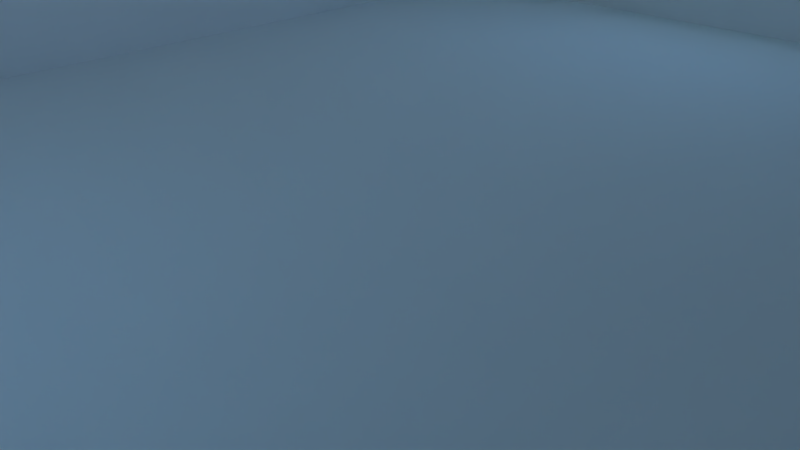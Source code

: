 # Source: Room_Basic_1_Window.blend  (saved by Blender 2.76.0; exported with 4.5.12 LTS)
import bpy
from mathutils import Matrix  # noqa: F401  (used for matrix-valued properties, if any)

bpy.ops.wm.read_factory_settings(use_empty=True)
scene = bpy.context.scene
scene.name = 'Scene'

# ---- collections
col_collection_1 = bpy.data.collections.new('Collection 1'); scene.collection.children.link(col_collection_1)

# ---- images (referenced by path relative to the original .blend; pixels are not part of the script)
import os
ASSET_DIR = os.environ.get("B2B_ASSET_DIR", "")  # directory of the original .blend (textures are referenced by path, not embedded)
HERE = os.path.dirname(os.path.abspath(__file__))  # packed textures are extracted next to this script under _unpacked/

def load_image(name, relpath, width, height, colorspace="sRGB"):
    """Load a texture the original file referenced (path relative to the .blend, or extracted next to this script)."""
    p = next((c for c in (os.path.join(HERE, relpath), os.path.join(ASSET_DIR, relpath)) if relpath and os.path.exists(c)), "")
    if p:
        img = bpy.data.images.load(p, check_existing=True)
        img.name = name
    else:  # same state as the original file: an image datablock whose file is absent (Cycles renders it pink)
        img = bpy.data.images.new(name, width, height)
        img.source = "FILE"
        img.filepath = "//" + (relpath or name)
    img.colorspace_settings.name = colorspace
    return img
img_exr = load_image('EXR', 'clear03_EXR.exr', 1024, 1024, 'Linear Rec.709')
img_jpg = load_image('JPG', 'clear03_medium.jpg', 1024, 1024, 'sRGB')

# ---- node groups
ng_rotate_z = bpy.data.node_groups.new('Rotate Z', 'ShaderNodeTree')
_s = ng_rotate_z.interface.new_socket(name='Vector', in_out='OUTPUT', socket_type='NodeSocketVector')
_s.min_value = 0.0
_s.max_value = 0.0
_s = ng_rotate_z.interface.new_socket(name='Vector', in_out='INPUT', socket_type='NodeSocketVector')
_s = ng_rotate_z.interface.new_socket(name='Angle', in_out='INPUT', socket_type='NodeSocketFloat')
_N = ng_rotate_z.nodes; _L = ng_rotate_z.links
n0 = _N.new('ShaderNodeSeparateXYZ'); n0.name = 'Separate XYZ'; n0.location = (-390, 260)
n1 = _N.new('ShaderNodeMath'); n1.name = 'Multiply 3'; n1.location = (0, -30)
n1.hide = True
n1.operation = 'MULTIPLY'
n2 = _N.new('ShaderNodeMath'); n2.name = 'Cosine'; n2.location = (-390, -70)
n2.hide = True
n2.operation = 'COSINE'
n3 = _N.new('NodeGroupInput'); n3.name = 'Group Input'; n3.location = (-630, 195)
n4 = _N.new('ShaderNodeMath'); n4.name = 'Subtract'; n4.location = (160, 90)
n4.hide = True
n4.operation = 'SUBTRACT'
n5 = _N.new('ShaderNodeMath'); n5.name = 'Sine'; n5.location = (-390, 60)
n5.hide = True
n5.operation = 'SINE'
n6 = _N.new('ShaderNodeMath'); n6.name = 'Multiply 1'; n6.location = (0, 130)
n6.hide = True
n6.operation = 'MULTIPLY'
n7 = _N.new('ShaderNodeCombineXYZ'); n7.name = 'Combine XYZ'; n7.location = (350, 280)
n8 = _N.new('ShaderNodeMath'); n8.name = 'Add'; n8.location = (160, -70)
n8.hide = True
n9 = _N.new('ShaderNodeMath'); n9.name = 'Multiply 4'; n9.location = (0, -110)
n9.hide = True
n9.operation = 'MULTIPLY'
n10 = _N.new('NodeGroupOutput'); n10.name = 'Group Output'; n10.location = (580, 275)
n11 = _N.new('ShaderNodeMath'); n11.name = 'Multiply 2'; n11.location = (0, 50)
n11.hide = True
n11.operation = 'MULTIPLY'
_L.new(n3.outputs[0], n0.inputs[0])
_L.new(n3.outputs[1], n5.inputs[0])
_L.new(n3.outputs[1], n2.inputs[0])
_L.new(n2.outputs[0], n6.inputs[0])
_L.new(n0.outputs[0], n6.inputs[1])
_L.new(n5.outputs[0], n11.inputs[0])
_L.new(n0.outputs[1], n11.inputs[1])
_L.new(n6.outputs[0], n4.inputs[0])
_L.new(n11.outputs[0], n4.inputs[1])
_L.new(n4.outputs[0], n7.inputs[0])
_L.new(n5.outputs[0], n1.inputs[0])
_L.new(n0.outputs[0], n1.inputs[1])
_L.new(n2.outputs[0], n9.inputs[0])
_L.new(n0.outputs[1], n9.inputs[1])
_L.new(n1.outputs[0], n8.inputs[0])
_L.new(n9.outputs[0], n8.inputs[1])
_L.new(n8.outputs[0], n7.inputs[1])
_L.new(n0.outputs[2], n7.inputs[2])
_L.new(n7.outputs[0], n10.inputs[0])
n10.is_active_output = True
ng_pro_lighting__skies = bpy.data.node_groups.new('Pro Lighting: Skies', 'ShaderNodeTree')
_s = ng_pro_lighting__skies.interface.new_socket(name='Shader', in_out='OUTPUT', socket_type='NodeSocketShader')
_s = ng_pro_lighting__skies.interface.new_socket(name='Rotation', in_out='INPUT', socket_type='NodeSocketFloat')
_s.subtype = 'ANGLE'
_s = ng_pro_lighting__skies.interface.new_socket(name='Sun', in_out='INPUT', socket_type='NodeSocketFloat')
_s = ng_pro_lighting__skies.interface.new_socket(name='Sky', in_out='INPUT', socket_type='NodeSocketFloat')
_N = ng_pro_lighting__skies.nodes; _L = ng_pro_lighting__skies.links
n0 = _N.new('ShaderNodeMixShader'); n0.name = 'Mix'; n0.location = (520, 0)
n1 = _N.new('ShaderNodeBackground'); n1.name = 'Background 1'; n1.location = (280, 100)
n2 = _N.new('ShaderNodeLightPath'); n2.name = 'Light Path'; n2.location = (280, 400)
n3 = _N.new('ShaderNodeTexCoord'); n3.name = 'Texture Coordinate'; n3.location = (-910, 100)
n4 = _N.new('ShaderNodeGroup'); n4.name = 'Rotate Z'; n4.location = (-670, 0)
n4.node_tree = ng_rotate_z
n5 = _N.new('ShaderNodeTexEnvironment'); n5.name = 'Environment Texture 2-top'; n5.location = (-430, -150)
n5.width = 140
n5.image = img_exr
n6 = _N.new('ShaderNodeMath'); n6.name = 'Add'; n6.location = (50, -290)
n7 = _N.new('NodeGroupOutput'); n7.name = 'Group Output'; n7.location = (760, 0)
n8 = _N.new('ShaderNodeTexEnvironment'); n8.name = 'Environment Texture 1-top'; n8.location = (-430, 100)
n8.width = 140
n8.image = img_jpg
n9 = _N.new('ShaderNodeBackground'); n9.name = 'Background 2'; n9.location = (280, -150)
n10 = _N.new('ShaderNodeMath'); n10.name = 'Multiply'; n10.location = (-190, -290)
n10.operation = 'MULTIPLY'
n11 = _N.new('NodeGroupInput'); n11.name = 'Group Input'; n11.location = (-910, -200)
_L.new(n11.outputs[0], n4.inputs[1])
_L.new(n11.outputs[1], n10.inputs[1])
_L.new(n11.outputs[2], n6.inputs[1])
_L.new(n3.outputs[0], n4.inputs[0])
_L.new(n4.outputs[0], n8.inputs[0])
_L.new(n4.outputs[0], n5.inputs[0])
_L.new(n8.outputs[0], n1.inputs[0])
_L.new(n5.outputs[0], n9.inputs[0])
_L.new(n5.outputs[0], n10.inputs[0])
_L.new(n10.outputs[0], n6.inputs[0])
_L.new(n6.outputs[0], n1.inputs[1])
_L.new(n6.outputs[0], n9.inputs[1])
_L.new(n2.outputs[0], n0.inputs[0])
_L.new(n1.outputs[0], n0.inputs[2])
_L.new(n9.outputs[0], n0.inputs[1])
_L.new(n0.outputs[0], n7.inputs[0])
n7.is_active_output = True

# ---- world
world_world = bpy.data.worlds.new('World'); scene.world = world_world
world_world.use_nodes = True; world_world.node_tree.nodes.clear()
_N = world_world.node_tree.nodes; _L = world_world.node_tree.links
n0 = _N.new('ShaderNodeOutputWorld'); n0.name = 'World Output'; n0.location = (300, 300)
n1 = _N.new('ShaderNodeBackground'); n1.name = 'Background'; n1.location = (10, 300)
n1.inputs[1].default_value = 7.9
n2 = _N.new('ShaderNodeTexSky'); n2.name = 'Sky Texture'; n2.location = (-180, 300)
n2.sky_type = 'HOSEK_WILKIE'
n2.sun_elevation = 1.571
n3 = _N.new('ShaderNodeGroup'); n3.name = 'Pro Lighting: Skies'; n3.location = (10, 100)
n3.node_tree = ng_pro_lighting__skies
n3.inputs[0].default_value = 3.142
n3.inputs[1].default_value = 1.3
n3.inputs[2].default_value = 0.8
_L.new(n2.outputs[0], n1.inputs[0])
_L.new(n1.outputs[0], n0.inputs[0])
n0.is_active_output = True
world_world.color = (0.05088, 0.05088, 0.05088)
world_world.use_sun_shadow = False
world_world.sun_shadow_jitter_overblur = 0.0
world_world.cycles.sampling_method = 'NONE'
world_world.cycles.sample_map_resolution = 256

# ---- cameras
cam_camera_001 = bpy.data.cameras.new('Camera.001')
cam_camera_001.clip_end = 100.0
cam_camera_001.lens = 35.0
cam_camera_001.sensor_width = 32.0
cam_camera_001.sensor_height = 18.0
cam_camera_001.display_size = 2.0
cam_camera_001.dof.focus_distance = 0.0
cam_camera = bpy.data.cameras.new('Camera')
cam_camera.clip_end = 100.0
cam_camera.lens = 35.0
cam_camera.sensor_width = 32.0
cam_camera.sensor_height = 18.0
cam_camera.ortho_scale = 7.314
cam_camera.dof.focus_distance = 0.0

# ---- meshes
me_cube = bpy.data.meshes.new('Cube')
me_cube.from_pydata([(11.33, -8.664, 3.359e-07), (11.33, -8.664, 8.619), (-11.21, -8.664, 3.359e-07), (-11.21, -8.664, 8.619), (11.33, 13.88, 3.359e-07), (11.33, 13.88, 8.619), (-11.21, 13.88, 3.359e-07), (-11.21, 13.88, 8.619), (-6.841, -8.664, 8.619), (-6.841, -8.664, 3.359e-07), (-6.841, 13.88, 8.619), (-6.841, 13.88, 3.359e-07), (2.158, -8.664, 3.359e-07), (2.158, 13.88, 8.619), (2.158, -8.664, 8.619), (2.158, 13.88, 3.359e-07), (11.33, -8.664, 7.881), (-11.21, -8.664, 7.881), (-11.21, 13.88, 7.881), (11.33, 13.88, 7.881), (-6.841, 13.88, 7.881), (-6.841, -8.664, 7.881), (2.158, -8.664, 7.881), (2.158, 13.88, 7.881), (-11.21, -8.664, 2.796), (-11.21, 13.88, 2.796), (11.33, 13.88, 2.796), (-6.841, 13.88, 2.796), (-6.841, -8.664, 2.796), (2.158, -8.664, 2.796), (2.158, 13.88, 2.796), (11.33, -8.664, 2.796), (-6.841, -8.864, 7.881), (2.158, -8.864, 7.881), (-6.841, -8.864, 2.796), (2.158, -8.864, 2.796), (2.158, 14.1, 7.881), (-6.841, 14.1, 7.881), (-6.841, 14.1, 2.796), (2.158, 14.1, 2.796)], [], [(28, 24, 2, 9), (24, 25, 6, 2), (30, 26, 4, 15), (26, 31, 0, 4), (9, 2, 6, 11), (10, 7, 3, 8), (13, 10, 8, 14), (12, 9, 11, 15), (25, 27, 11, 6), (29, 28, 9, 12), (31, 29, 12, 0), (0, 12, 15, 4), (5, 13, 14, 1), (27, 30, 15, 11), (10, 13, 23, 20), (1, 14, 22, 16), (14, 8, 21, 22), (7, 10, 20, 18), (5, 1, 16, 19), (13, 5, 19, 23), (3, 7, 18, 17), (8, 3, 17, 21), (20, 23, 36, 37), (16, 22, 29, 31), (21, 28, 34, 32), (18, 20, 27, 25), (19, 16, 31, 26), (23, 19, 26, 30), (17, 18, 25, 24), (21, 17, 24, 28), (22, 21, 32, 33), (29, 22, 33, 35), (28, 29, 35, 34), (27, 20, 37, 38), (30, 27, 38, 39), (23, 30, 39, 36)])
me_cube.use_remesh_preserve_volume = False
me_cube.use_remesh_preserve_attributes = False
me_cube.use_mirror_vertex_groups = False
me_cube.update()

# ---- objects
ob_root_placements = bpy.data.objects.new('Root_placements', None)
ob_place03 = bpy.data.objects.new('Place03', None)
ob_place02 = bpy.data.objects.new('Place02', None)
ob_place01 = bpy.data.objects.new('Place01', None)
ob_camera_001 = bpy.data.objects.new('Camera.001', cam_camera_001)
ob_root_wall_tile_05 = bpy.data.objects.new('Root_Wall_Tile_05', None)
ob_cube = bpy.data.objects.new('Cube', me_cube)
ob_camera = bpy.data.objects.new('Camera', cam_camera)

# ---- transforms, parenting, visibility, modifiers, constraints
ob_root_placements.location = (0.0, 0.0, 0.0)
ob_root_placements.empty_image_offset = (0.0, 0.0)
ob_root_placements.lineart.crease_threshold = 0.0
ob_place03.parent = ob_root_placements
ob_place03.location = (-1.83, -5.985e-05, 0.0)
ob_place03.empty_image_offset = (0.0, 0.0)
ob_place03.lineart.crease_threshold = 0.0
ob_place02.parent = ob_root_placements
ob_place02.location = (0.8402, -7.939e-05, 0.0)
ob_place02.empty_image_offset = (0.0, 0.0)
ob_place02.lineart.crease_threshold = 0.0
ob_place01.parent = ob_root_placements
ob_place01.location = (-3.946, -8.555e-05, 0.0)
ob_place01.empty_image_offset = (0.0, 0.0)
ob_place01.lineart.crease_threshold = 0.0
ob_camera_001.location = (0.934, -8.0, 2.907)
ob_camera_001.rotation_euler = (1.2, 0.01122, -0.1152)
ob_camera_001.lineart.crease_threshold = 0.0
ob_root_wall_tile_05.location = (0.0, 0.0, 0.0)
ob_root_wall_tile_05.empty_image_offset = (0.0, 0.0)
ob_root_wall_tile_05.lineart.crease_threshold = 0.0
ob_cube.parent = ob_root_wall_tile_05
ob_cube.location = (0.0, 0.0, 0.0)
ob_cube.lineart.crease_threshold = 0.0
ob_camera.location = (7.481, -6.508, 5.344)
ob_camera.rotation_euler = (1.109, 0.01082, 0.8149)
ob_camera.lock_rotations_4d = False
ob_camera.empty_display_type = 'ARROWS'
ob_camera.color = (0.0, 0.0, 0.0, 0.0)
ob_camera.display_type = 'WIRE'
ob_camera.lineart.crease_threshold = 0.0

# ---- collection membership
col_collection_1.objects.link(ob_root_placements)
col_collection_1.objects.link(ob_place03)
col_collection_1.objects.link(ob_place02)
col_collection_1.objects.link(ob_place01)
col_collection_1.objects.link(ob_camera_001)
col_collection_1.objects.link(ob_root_wall_tile_05)
col_collection_1.objects.link(ob_cube)
col_collection_1.objects.link(ob_camera)

# ---- scene / render settings (as saved in the file)
scene.camera = ob_camera
scene.frame_start = 1; scene.frame_end = 250; scene.frame_set(4)
scene.render.engine = 'CYCLES'
scene.render.resolution_percentage = 50
scene.render.dither_intensity = 0.0
scene.cycles.use_denoising = False
scene.cycles.samples = 10
scene.cycles.sampling_pattern = 'TABULATED_SOBOL'
scene.cycles.light_sampling_threshold = 0.0
scene.cycles.use_adaptive_sampling = False
scene.cycles.use_light_tree = False
scene.cycles.blur_glossy = 0.0
scene.cycles.pixel_filter_type = 'GAUSSIAN'
scene.cycles.sample_clamp_indirect = 0.0
scene.view_settings.view_transform = 'Standard'
bpy.context.view_layer.update()
